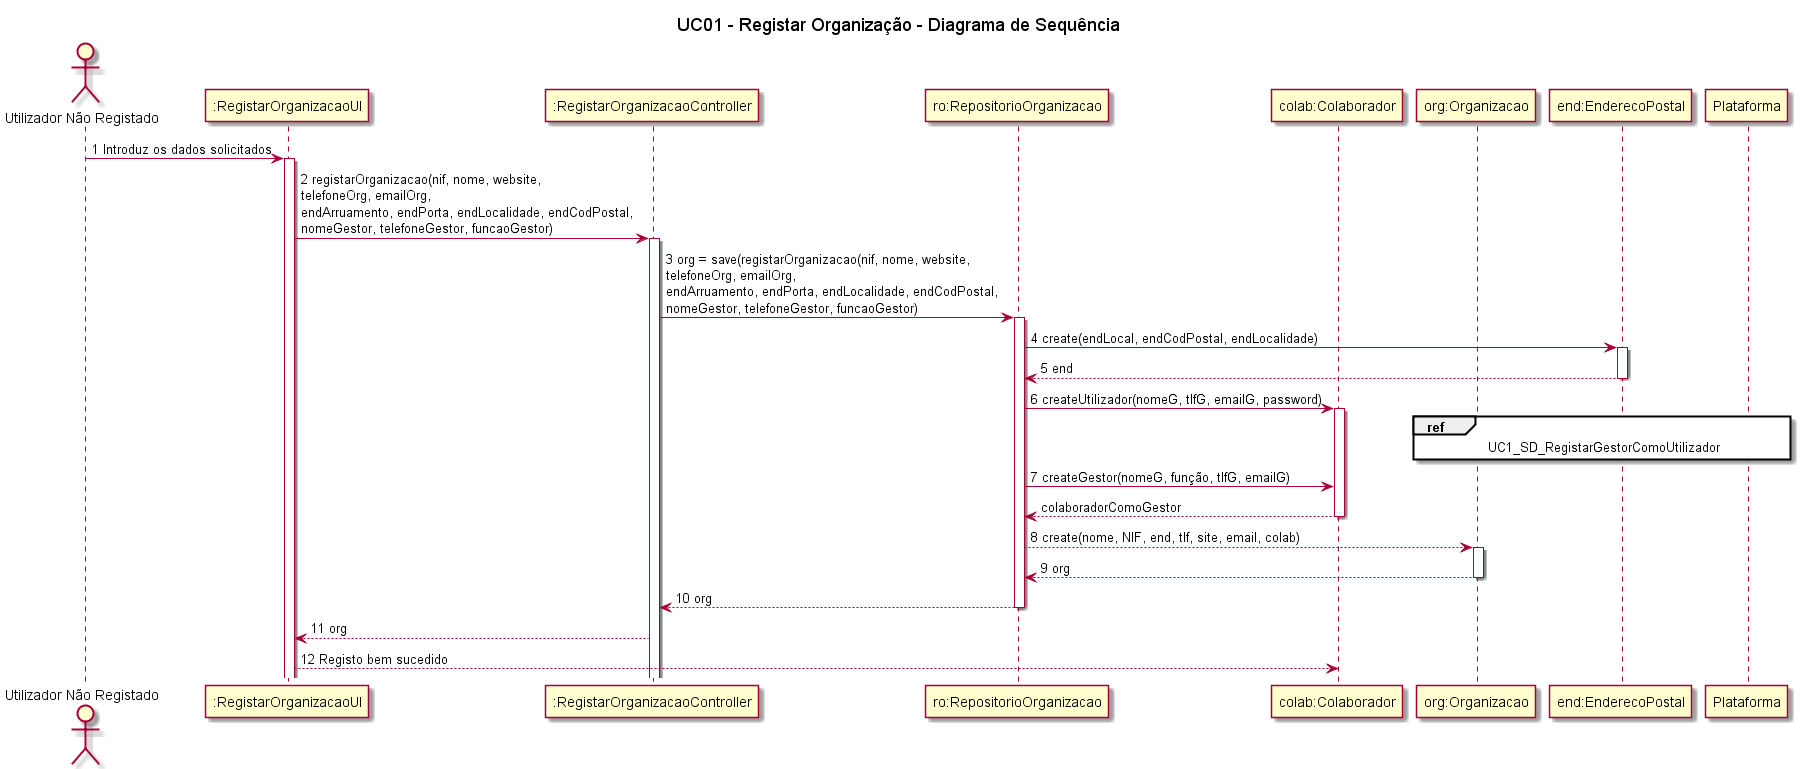

The diagram above was rendered by PlantUML. Its source (embedded in the PNG):
@startuml

title UC01 - Registar Organização - Diagrama de Sequência

actor "Utilizador Não Registado" as UtilizadorNaoRegistado
participant ":RegistarOrganizacaoUI" as RegistarOrganizacaoUI
participant ":RegistarOrganizacaoController" as RegistarOrganizaoController
participant "ro:RepositorioOrganizacao" as RepositorioOrganizacao
participant "colab:Colaborador" as Colaborador
participant "org:Organizacao" as Organizacao
participant "end:EnderecoPostal" as EnderecoPostal

UtilizadorNaoRegistado -> RegistarOrganizacaoUI: 1 Introduz os dados solicitados
activate RegistarOrganizacaoUI
RegistarOrganizacaoUI ->  RegistarOrganizaoController: 2 registarOrganizacao(nif, nome, website, \ntelefoneOrg, emailOrg, \nendArruamento, endPorta, endLocalidade, endCodPostal, \nnomeGestor, telefoneGestor, funcaoGestor)
activate RegistarOrganizaoController
RegistarOrganizaoController -> RepositorioOrganizacao: 3 org = save(registarOrganizacao(nif, nome, website, \ntelefoneOrg, emailOrg, \nendArruamento, endPorta, endLocalidade, endCodPostal, \nnomeGestor, telefoneGestor, funcaoGestor)
activate RepositorioOrganizacao
RepositorioOrganizacao -> EnderecoPostal: 4 create(endLocal, endCodPostal, endLocalidade)
activate EnderecoPostal
EnderecoPostal --> RepositorioOrganizacao: 5 end
deactivate EnderecoPostal
RepositorioOrganizacao -> Colaborador: 6 createUtilizador(nomeG, tlfG, emailG, password)
ref over Plataforma, Organizacao : UC1_SD_RegistarGestorComoUtilizador
activate Colaborador
RepositorioOrganizacao -> Colaborador: 7 createGestor(nomeG, função, tlfG, emailG)
Colaborador --> RepositorioOrganizacao: colaboradorComoGestor
deactivate Colaborador
RepositorioOrganizacao --> Organizacao : 8 create(nome, NIF, end, tlf, site, email, colab)
activate Organizacao
Organizacao --> RepositorioOrganizacao: 9 org
deactivate Organizacao
RepositorioOrganizacao --> RegistarOrganizaoController: 10 org
deactivate RepositorioOrganizacao
RegistarOrganizaoController --> RegistarOrganizacaoUI: 11 org
RegistarOrganizacaoUI --> Colaborador: 12 Registo bem sucedido



@enduml